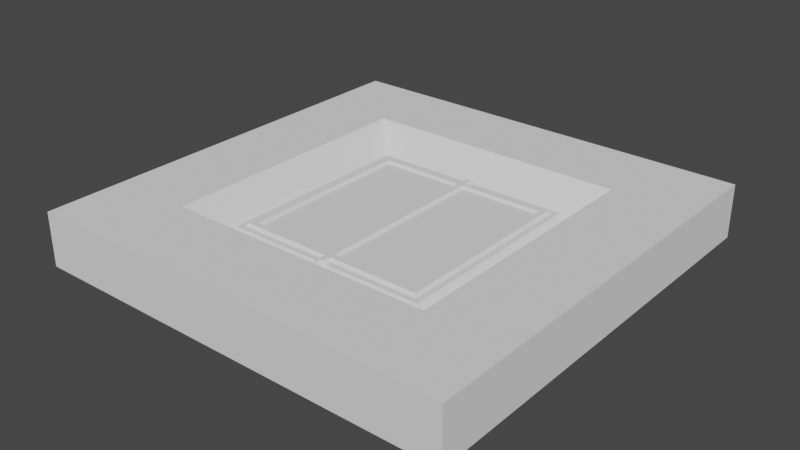 # Source: Tile.blend  (saved by Blender 2.81.16; exported with 4.5.12 LTS)
import bpy
from mathutils import Matrix  # noqa: F401  (used for matrix-valued properties, if any)

bpy.ops.wm.read_factory_settings(use_empty=True)
scene = bpy.context.scene
scene.name = 'Scene'

# ---- collections
col_collection = bpy.data.collections.new('Collection'); scene.collection.children.link(col_collection)

# ---- materials (node trees are filled in below, after node groups)
mat_floor = bpy.data.materials.new('Floor')
mat_floor.alpha_threshold = 0.0
mat_floor.use_transparent_shadow = False
mat_floor.roughness = 0.5
mat_floor.line_color = (0.0, 0.0, 0.0, 1.0)
mat_trapdoor = bpy.data.materials.new('Trapdoor')
mat_trapdoor.use_transparent_shadow = False

# ---- node groups
ng_auto_smooth = bpy.data.node_groups.new('Auto Smooth', 'GeometryNodeTree')
_s = ng_auto_smooth.interface.new_socket(name='Geometry', in_out='OUTPUT', socket_type='NodeSocketGeometry')
_s = ng_auto_smooth.interface.new_socket(name='Geometry', in_out='INPUT', socket_type='NodeSocketGeometry')
_s = ng_auto_smooth.interface.new_socket(name='Angle', in_out='INPUT', socket_type='NodeSocketFloat')
_s.subtype = 'ANGLE'
_s.min_value = 0.0
_s.max_value = 3.142
ng_auto_smooth.is_modifier = True
_N = ng_auto_smooth.nodes; _L = ng_auto_smooth.links
n0 = _N.new('NodeGroupOutput'); n0.name = 'Group Output'; n0.location = (480, -100)
n1 = _N.new('NodeGroupInput'); n1.name = 'Group Input'; n1.location = (-420, -300)
n2 = _N.new('NodeGroupInput'); n2.name = 'Group Input.001'; n2.location = (-60, -100)
n3 = _N.new('GeometryNodeSetShadeSmooth'); n3.name = 'Set Shade Smooth'; n3.location = (120, -100)
n3.domain = 'EDGE'
n4 = _N.new('GeometryNodeSetShadeSmooth'); n4.name = 'Set Shade Smooth.001'; n4.location = (300, -100)
n5 = _N.new('GeometryNodeInputMeshEdgeAngle'); n5.name = 'Edge Angle'; n5.location = (-420, -220)
n6 = _N.new('GeometryNodeInputEdgeSmooth'); n6.name = 'Is Edge Smooth'; n6.location = (-60, -160)
n7 = _N.new('GeometryNodeInputShadeSmooth'); n7.name = 'Is Face Smooth'; n7.location = (-240, -340)
n8 = _N.new('FunctionNodeBooleanMath'); n8.name = 'Boolean Math'; n8.location = (-60, -220)
n9 = _N.new('FunctionNodeCompare'); n9.name = 'Compare'; n9.location = (-240, -180)
n9.operation = 'LESS_EQUAL'
_L.new(n5.outputs[0], n9.inputs[0])
_L.new(n4.outputs[0], n0.inputs[0])
_L.new(n1.outputs[1], n9.inputs[1])
_L.new(n9.outputs[0], n8.inputs[0])
_L.new(n7.outputs[0], n8.inputs[1])
_L.new(n2.outputs[0], n3.inputs[0])
_L.new(n6.outputs[0], n3.inputs[1])
_L.new(n3.outputs[0], n4.inputs[0])
_L.new(n8.outputs[0], n3.inputs[2])
n0.is_active_output = True

# ---- material node trees

# ---- world
world_world = bpy.data.worlds.new('World'); scene.world = world_world
world_world.use_nodes = True; world_world.node_tree.nodes.clear()
_N = world_world.node_tree.nodes; _L = world_world.node_tree.links
n0 = _N.new('ShaderNodeOutputWorld'); n0.name = 'World Output'; n0.location = (300, 300)
n1 = _N.new('ShaderNodeBackground'); n1.name = 'Background'; n1.location = (10, 300)
n1.inputs[0].default_value = (0.05088, 0.05088, 0.05088, 1.0)
_L.new(n1.outputs[0], n0.inputs[0])
n0.is_active_output = True
world_world.color = (0.05088, 0.05088, 0.05088)
world_world.use_sun_shadow = False
world_world.sun_shadow_jitter_overblur = 0.0

# ---- meshes
me_floor = bpy.data.meshes.new('Floor')
me_floor.from_pydata([(1.0, -1.0, 0.125), (-1.0, -1.0, 0.125), (1.0, 1.0, 0.125), (-1.0, 1.0, 0.125), (-1.0, 1.0, -0.125), (-1.0, -1.0, -0.125), (1.0, 1.0, -0.125), (1.0, -1.0, -0.125), (0.625, 0.625, 0.125), (0.625, -0.625, 0.125), (-0.5, 0.5, -5.122e-09), (-0.625, 0.625, 0.125), (-0.5, -0.5, -5.122e-09), (-0.625, -0.625, 0.125), (0.625, 0.625, -0.125), (0.5, 0.5, 0.0), (0.5, -0.5, 0.0), (0.625, -0.625, -0.125), (-0.625, 0.625, -0.125), (-0.625, -0.625, -0.125)], [], [(11, 8, 2, 3), (7, 0, 1, 5), (5, 1, 3, 4), (6, 2, 0, 7), (4, 3, 2, 6), (13, 11, 3, 1), (19, 17, 7, 5), (18, 19, 5, 4), (8, 9, 0, 2), (9, 13, 1, 0), (16, 12, 13, 9), (15, 16, 9, 8), (12, 10, 11, 13), (10, 15, 8, 11), (17, 14, 6, 7), (10, 12, 19, 18), (15, 10, 18, 14), (12, 16, 17, 19), (16, 15, 14, 17), (14, 18, 4, 6)])
me_floor.polygons.foreach_set('use_smooth', [True] * 20)
_k = set([(0, 1), (0, 2), (0, 7), (1, 3), (1, 5), (2, 3), (2, 6), (3, 4), (4, 5), (4, 6), (5, 7), (6, 7), (8, 9), (8, 11), (8, 15), (9, 13), (9, 16), (10, 11), (10, 12), (10, 15), (10, 18), (11, 13), (12, 13), (12, 16), (12, 19), (14, 15), (14, 17), (14, 18), (15, 16), (16, 17), (17, 19), (18, 19)])
me_floor.attributes.new('sharp_edge', 'BOOLEAN', 'EDGE').data.foreach_set('value', [ (min(e.vertices), max(e.vertices)) in _k for e in me_floor.edges])
_uv = me_floor.uv_layers.new(name='UVMap')
_uv.uv.foreach_set('vector', [0.1442, 0.8558, 0.4179, 0.8558, 0.5, 0.9379, 0.06208, 0.9379, 0.5, 0.4453, 0.5, 0.5, 0.06208, 0.5, 0.06208, 0.4453, 0.007344, 0.5, 0.06208, 0.5, 0.06208, 0.9379, 0.007344, 0.9379, 0.5547, 0.9379, 0.5, 0.9379, 0.5, 0.5, 0.5547, 0.5, 0.06208, 0.9927, 0.06208, 0.9379, 0.5, 0.9379, 0.5, 0.9927, 0.1442, 0.5821, 0.1442, 0.8558, 0.06208, 0.9379, 0.06208, 0.5, 0.1442, 0.3632, 0.4179, 0.3632, 0.5, 0.4453, 0.06208, 0.4453, 0.1442, 0.08945, 0.1442, 0.3632, 0.06208, 0.4453, 0.06208, 0.007344, 0.4179, 0.8558, 0.4179, 0.5821, 0.5, 0.5, 0.5, 0.9379, 0.4179, 0.5821, 0.1442, 0.5821, 0.06208, 0.5, 0.5, 0.5, 0.3854, 0.6144, 0.1765, 0.6146, 0.1442, 0.5821, 0.4179, 0.5821, 0.3856, 0.8233, 0.3854, 0.6144, 0.4179, 0.5821, 0.4179, 0.8558, 0.1765, 0.6146, 0.1767, 0.8235, 0.1442, 0.8558, 0.1442, 0.5821, 0.1767, 0.8235, 0.3856, 0.8233, 0.4179, 0.8558, 0.1442, 0.8558, 0.4179, 0.3632, 0.4179, 0.08945, 0.5, 0.007344, 0.5, 0.4453, 0.1765, 0.1218, 0.1767, 0.3308, 0.1442, 0.3632, 0.1442, 0.08945, 0.3854, 0.1218, 0.1765, 0.1218, 0.1442, 0.08945, 0.4179, 0.08945, 0.1767, 0.3308, 0.3856, 0.3308, 0.4179, 0.3632, 0.1442, 0.3632, 0.3856, 0.3308, 0.3854, 0.1218, 0.4179, 0.08945, 0.4179, 0.3632, 0.4179, 0.08945, 0.1442, 0.08945, 0.06208, 0.007344, 0.5, 0.007344])
me_floor.materials.append(mat_floor)
me_floor.use_remesh_preserve_volume = False
me_floor.use_remesh_preserve_attributes = False
me_floor.use_mirror_vertex_groups = False
me_floor.update()
me_trapdoor = bpy.data.meshes.new('Trapdoor')
me_trapdoor.from_pydata([(-0.475, -0.475, -0.025), (-0.4, -0.4, 0.025), (-0.475, 0.475, -0.025), (-0.4, 0.4, 0.025), (0.475, -0.475, -0.025), (0.4, -0.4, 0.025), (0.475, 0.475, -0.025), (0.4, 0.4, 0.025), (-0.5, -0.5, 0.0), (-0.5, 0.5, 0.0), (0.5, 0.5, 0.0), (0.5, -0.5, 0.0), (0.025, 0.475, -0.025), (-0.025, 0.475, -0.025), (-0.025, 0.45, 0.025), (0.025, 0.45, 0.025), (-0.025, -0.475, -0.025), (0.025, -0.475, -0.025), (0.025, -0.45, 0.025), (-0.025, -0.45, 0.025), (0.0125, -0.5, 0.0), (-0.0125, -0.5, 0.0), (-0.0125, 0.5, 0.0), (0.0125, 0.5, 0.0), (0.0125, -0.5, 0.0125), (-0.0125, -0.5, 0.0125), (-0.0125, 0.5, 0.0125), (0.0125, 0.5, 0.0125), (0.0125, 0.475, -0.0375), (-0.0125, 0.475, -0.0375), (-0.0125, -0.475, -0.0375), (0.0125, -0.475, -0.0375), (0.0125, -0.5, -0.0125), (-0.0125, -0.5, -0.0125), (-0.0125, 0.5, -0.0125), (0.0125, 0.5, -0.0125), (-0.475, -0.475, 0.025), (-0.475, 0.475, 0.025), (0.025, 0.475, 0.025), (0.475, 0.475, 0.025), (0.475, -0.475, 0.025), (-0.025, -0.475, 0.025), (-0.025, 0.475, 0.025), (0.0125, 0.475, 0.0375), (0.025, -0.475, 0.025), (-0.0125, 0.475, 0.0375), (0.0125, -0.475, 0.0375), (-0.0125, -0.475, 0.0375), (-0.45, -0.45, 0.025), (-0.45, 0.45, 0.025), (0.45, 0.45, 0.025), (0.45, -0.45, 0.025), (0.0125, 0.4375, 0.0375), (-0.0125, 0.4375, 0.0375), (0.0125, -0.4375, 0.0375), (-0.0125, -0.4375, 0.0375), (-0.4375, -0.4375, 0.0375), (-0.4375, 0.4375, 0.0375), (0.4375, 0.4375, 0.0375), (0.4375, -0.4375, 0.0375), (0.0125, 0.4125, 0.0375), (-0.0125, 0.4125, 0.0375), (0.0125, -0.4125, 0.0375), (-0.0125, -0.4125, 0.0375), (-0.4125, -0.4125, 0.0375), (-0.4125, 0.4125, 0.0375), (0.025, 0.4, 0.025), (0.4125, 0.4125, 0.0375), (0.4125, -0.4125, 0.0375), (-0.025, -0.4, 0.025), (-0.025, 0.4, 0.025), (0.025, -0.4, 0.025)], [], [(8, 36, 37, 9), (23, 38, 39, 10), (10, 39, 40, 11), (21, 41, 36, 8), (12, 6, 4, 17), (70, 3, 1, 69), (16, 21, 8, 0), (6, 10, 11, 4), (12, 23, 10, 6), (0, 8, 9, 2), (2, 9, 22, 13), (16, 30, 33), (4, 11, 20, 17), (12, 17, 31, 28), (7, 66, 71, 5), (70, 61, 65, 3), (2, 13, 16, 0), (13, 22, 34), (11, 40, 44, 20), (41, 21, 25), (9, 37, 42, 22), (38, 23, 27), (24, 46, 47, 25), (26, 45, 43, 27), (42, 45, 26), (21, 33, 32, 20), (44, 46, 24), (67, 60, 66, 7), (29, 34, 35, 28), (31, 32, 33, 30), (29, 28, 31, 30), (12, 28, 35), (16, 13, 29, 30), (17, 20, 32), (23, 35, 34, 22), (48, 49, 37, 36), (15, 50, 39, 38), (50, 51, 40, 39), (19, 48, 36, 41), (49, 14, 42, 37), (52, 58, 50, 15), (51, 18, 44, 40), (55, 56, 48, 19), (57, 53, 14, 49), (59, 54, 18, 51), (56, 57, 49, 48), (58, 59, 51, 50), (63, 61, 70, 69), (43, 52, 15, 38), (47, 55, 19, 41), (64, 65, 57, 56), (60, 67, 58, 52, 43, 45, 53, 57, 65, 61, 63, 64, 56, 55, 47, 46, 54, 59, 68, 62), (67, 68, 59, 58), (1, 3, 65, 64), (7, 5, 68, 67), (66, 60, 62, 71), (54, 46, 44, 18), (53, 45, 42, 14), (71, 62, 68, 5), (64, 63, 69, 1), (47, 41, 25), (20, 44, 24), (31, 17, 32), (21, 16, 33), (22, 42, 26), (43, 38, 27), (23, 12, 35), (29, 13, 34), (27, 23, 22, 26), (25, 21, 20, 24)])
me_trapdoor.polygons.foreach_set('use_smooth', [True] * 70)
_k = set([(0, 2), (0, 8), (0, 16), (1, 3), (1, 64), (1, 69), (2, 9), (2, 13), (3, 65), (3, 70), (4, 6), (4, 11), (4, 17), (5, 7), (5, 68), (5, 71), (6, 10), (6, 12), (7, 66), (7, 67), (8, 9), (8, 21), (8, 36), (9, 22), (9, 37), (10, 11), (10, 23), (10, 39), (11, 20), (11, 40), (12, 17), (12, 23), (12, 28), (12, 35), (13, 16), (13, 22), (13, 29), (13, 34), (14, 42), (14, 49), (14, 53), (15, 38), (15, 50), (15, 52), (16, 21), (16, 30), (16, 33), (17, 20), (17, 31), (17, 32), (18, 44), (18, 51), (18, 54), (19, 41), (19, 48), (19, 55), (20, 24), (20, 32), (20, 44), (21, 25), (21, 33), (21, 41), (22, 26), (22, 34), (22, 42), (23, 27), (23, 35), (23, 38), (24, 25), (24, 44), (24, 46), (25, 41), (25, 47), (26, 27), (26, 42), (26, 45), (27, 38), (27, 43), (28, 29), (28, 31), (28, 35), (29, 30), (29, 34), (30, 31), (30, 33), (31, 32), (32, 33), (34, 35), (36, 37), (36, 41), (37, 42), (38, 39), (38, 43), (39, 40), (40, 44), (41, 47), (42, 45), (43, 45), (43, 52), (44, 46), (45, 53), (46, 47), (46, 54), (47, 55), (48, 49), (48, 56), (49, 57), (50, 51), (50, 58), (51, 59), (52, 58), (53, 57), (54, 59), (55, 56), (56, 57), (58, 59), (60, 62), (60, 66), (60, 67), (61, 63), (61, 65), (61, 70), (62, 68), (62, 71), (63, 64), (63, 69), (64, 65), (66, 71), (67, 68), (69, 70)])
me_trapdoor.attributes.new('sharp_edge', 'BOOLEAN', 'EDGE').data.foreach_set('value', [ (min(e.vertices), max(e.vertices)) in _k for e in me_trapdoor.edges])
_uv = me_trapdoor.uv_layers.new(name='UVMap')
_uv.uv.foreach_set('vector', [0.009621, 0.01509, 0.02417, 0.02927, 0.02425, 0.4784, 0.009619, 0.4928, 0.258, 0.4963, 0.2637, 0.4793, 0.4781, 0.4767, 0.4926, 0.4909, 0.4926, 0.4909, 0.4781, 0.4767, 0.478, 0.02764, 0.4926, 0.01325, 0.2443, 0.009715, 0.2385, 0.02674, 0.02417, 0.02927, 0.009621, 0.01509, 0.9734, 0.2599, 0.9729, 0.4707, 0.5288, 0.4702, 0.5287, 0.2597, 0.2383, 0.4408, 0.06253, 0.4408, 0.06205, 0.06619, 0.2377, 0.06541, 0.5287, 0.2351, 0.5119, 0.241, 0.5148, 0.01038, 0.5288, 0.02463, 0.9729, 0.4707, 0.9869, 0.4852, 0.5148, 0.4844, 0.5288, 0.4702, 0.9734, 0.2599, 0.9904, 0.2539, 0.9869, 0.4852, 0.9729, 0.4707, 0.5288, 0.02463, 0.5148, 0.01038, 0.9869, 0.009619, 0.9729, 0.02408, 0.9729, 0.02408, 0.9869, 0.009619, 0.9904, 0.2409, 0.9734, 0.2349, 0.5287, 0.2351, 0.5307, 0.2422, 0.5171, 0.2423, 0.5288, 0.4702, 0.5148, 0.4844, 0.5119, 0.2538, 0.5287, 0.2597, 0.9734, 0.2599, 0.5287, 0.2597, 0.5307, 0.2526, 0.9713, 0.2527, 0.4402, 0.4398, 0.2645, 0.4406, 0.2639, 0.06519, 0.4397, 0.06519, 0.2383, 0.4408, 0.2455, 0.4481, 0.05536, 0.4478, 0.06253, 0.4408, 0.9729, 0.02408, 0.9734, 0.2349, 0.5287, 0.2351, 0.5288, 0.02463, 0.9734, 0.2349, 0.9904, 0.2409, 0.9851, 0.2422, 0.4926, 0.01325, 0.478, 0.02764, 0.2628, 0.02663, 0.2569, 0.009619, 0.2385, 0.02674, 0.2443, 0.009715, 0.2455, 0.01501, 0.009619, 0.4928, 0.02425, 0.4784, 0.2395, 0.4794, 0.2454, 0.4964, 0.2637, 0.4793, 0.258, 0.4963, 0.2567, 0.491, 0.2556, 0.01495, 0.2556, 0.02905, 0.2457, 0.0291, 0.2455, 0.01501, 0.2466, 0.4911, 0.2466, 0.477, 0.2565, 0.4769, 0.2567, 0.491, 0.2395, 0.4794, 0.2466, 0.477, 0.2466, 0.4911, 0.5119, 0.241, 0.5171, 0.2423, 0.5171, 0.2525, 0.5119, 0.2538, 0.2628, 0.02663, 0.2556, 0.02905, 0.2556, 0.01495, 0.4472, 0.4467, 0.2574, 0.448, 0.2645, 0.4406, 0.4402, 0.4398, 0.9713, 0.2422, 0.9851, 0.2422, 0.9851, 0.2526, 0.9713, 0.2527, 0.5307, 0.2526, 0.5171, 0.2525, 0.5171, 0.2423, 0.5307, 0.2422, 0.9713, 0.2422, 0.9713, 0.2527, 0.5307, 0.2526, 0.5307, 0.2422, 0.9734, 0.2599, 0.9713, 0.2527, 0.9851, 0.2526, 0.5287, 0.2351, 0.9734, 0.2349, 0.9713, 0.2422, 0.5307, 0.2422, 0.5287, 0.2597, 0.5119, 0.2538, 0.5171, 0.2525, 0.9904, 0.2539, 0.9851, 0.2526, 0.9851, 0.2422, 0.9904, 0.2409, 0.03607, 0.0409, 0.03625, 0.4666, 0.02425, 0.4784, 0.02417, 0.02927, 0.2644, 0.4676, 0.4662, 0.4651, 0.4781, 0.4767, 0.2637, 0.4793, 0.4662, 0.4651, 0.466, 0.03945, 0.478, 0.02764, 0.4781, 0.4767, 0.2378, 0.03844, 0.03607, 0.0409, 0.02417, 0.02927, 0.2385, 0.02674, 0.03625, 0.4666, 0.2387, 0.4677, 0.2395, 0.4794, 0.02425, 0.4784, 0.2576, 0.4602, 0.459, 0.4582, 0.4662, 0.4651, 0.2644, 0.4676, 0.466, 0.03945, 0.2635, 0.03833, 0.2628, 0.02663, 0.478, 0.02764, 0.2447, 0.04582, 0.04319, 0.04783, 0.03607, 0.0409, 0.2378, 0.03844, 0.04347, 0.4595, 0.2455, 0.4603, 0.2387, 0.4677, 0.03625, 0.4666, 0.4588, 0.04653, 0.2568, 0.04576, 0.2635, 0.03833, 0.466, 0.03945, 0.04319, 0.04783, 0.04347, 0.4595, 0.03625, 0.4666, 0.03607, 0.0409, 0.459, 0.4582, 0.4588, 0.04653, 0.466, 0.03945, 0.4662, 0.4651, 0.2448, 0.05803, 0.2455, 0.4481, 0.2383, 0.4408, 0.2377, 0.06541, 0.2565, 0.4769, 0.2576, 0.4602, 0.2644, 0.4676, 0.2637, 0.4793, 0.2457, 0.0291, 0.2447, 0.04582, 0.2378, 0.03844, 0.2385, 0.02674, 0.05499, 0.05935, 0.05536, 0.4478, 0.04347, 0.4595, 0.04319, 0.04783, 0.2574, 0.448, 0.4472, 0.4467, 0.459, 0.4582, 0.2576, 0.4602, 0.2565, 0.4769, 0.2466, 0.477, 0.2455, 0.4603, 0.04347, 0.4595, 0.05536, 0.4478, 0.2455, 0.4481, 0.2448, 0.05803, 0.05499, 0.05935, 0.04319, 0.04783, 0.2447, 0.04582, 0.2457, 0.0291, 0.2556, 0.02905, 0.2568, 0.04576, 0.4588, 0.04653, 0.4469, 0.05822, 0.2568, 0.05794, 0.4472, 0.4467, 0.4469, 0.05822, 0.4588, 0.04653, 0.459, 0.4582, 0.06205, 0.06619, 0.06253, 0.4408, 0.05536, 0.4478, 0.05499, 0.05935, 0.4402, 0.4398, 0.4397, 0.06519, 0.4469, 0.05822, 0.4472, 0.4467, 0.2645, 0.4406, 0.2574, 0.448, 0.2568, 0.05794, 0.2639, 0.06519, 0.2568, 0.04576, 0.2556, 0.02905, 0.2628, 0.02663, 0.2635, 0.03833, 0.2455, 0.4603, 0.2466, 0.477, 0.2395, 0.4794, 0.2387, 0.4677, 0.2639, 0.06519, 0.2568, 0.05794, 0.4469, 0.05822, 0.4397, 0.06519, 0.05499, 0.05935, 0.2448, 0.05803, 0.2377, 0.06541, 0.06205, 0.06619, 0.2457, 0.0291, 0.2385, 0.02674, 0.2455, 0.01501, 0.2569, 0.009619, 0.2628, 0.02663, 0.2556, 0.01495, 0.5307, 0.2526, 0.5287, 0.2597, 0.5171, 0.2525, 0.5119, 0.241, 0.5287, 0.2351, 0.5171, 0.2423, 0.2454, 0.4964, 0.2395, 0.4794, 0.2466, 0.4911, 0.2565, 0.4769, 0.2637, 0.4793, 0.2567, 0.491, 0.9904, 0.2539, 0.9734, 0.2599, 0.9851, 0.2526, 0.9713, 0.2422, 0.9734, 0.2349, 0.9851, 0.2422, 0.2567, 0.491, 0.258, 0.4963, 0.2454, 0.4964, 0.2466, 0.4911, 0.2455, 0.01501, 0.2443, 0.009715, 0.2569, 0.009619, 0.2556, 0.01495])
me_trapdoor.materials.append(mat_trapdoor)
me_trapdoor.use_remesh_fix_poles = True
me_trapdoor.use_remesh_preserve_attributes = False
me_trapdoor.use_mirror_vertex_groups = False
me_trapdoor.update()

# ---- objects
ob_floor = bpy.data.objects.new('Floor', me_floor)
ob_trapdoor = bpy.data.objects.new('Trapdoor', me_trapdoor)

# ---- transforms, parenting, visibility, modifiers, constraints
ob_floor.location = (0.0, 0.0, 0.0)
ob_floor.lock_rotations_4d = False
ob_floor.empty_display_type = 'ARROWS'
ob_floor.lineart.crease_threshold = 0.0
_m = ob_floor.modifiers.new('Auto Smooth', 'NODES')
_m.node_group = ng_auto_smooth
_gi = [s.identifier for s in ng_auto_smooth.interface.items_tree if s.item_type == 'SOCKET' and s.in_out == 'INPUT']
_m[_gi[1]] = 3.142  # Angle
ob_trapdoor.location = (0.0, 0.0, 0.0)
ob_trapdoor.lineart.crease_threshold = 0.0
_m = ob_trapdoor.modifiers.new('Auto Smooth', 'NODES')
_m.node_group = ng_auto_smooth
_gi = [s.identifier for s in ng_auto_smooth.interface.items_tree if s.item_type == 'SOCKET' and s.in_out == 'INPUT']
_m[_gi[1]] = 3.142  # Angle

# ---- collection membership
col_collection.objects.link(ob_floor)
col_collection.objects.link(ob_trapdoor)

# ---- scene / render settings (as saved in the file)
scene.frame_start = 1; scene.frame_end = 250; scene.frame_set(1)
scene.render.engine = 'BLENDER_EEVEE_NEXT'
scene.cycles.use_denoising = False
scene.cycles.samples = 128
scene.cycles.sampling_pattern = 'TABULATED_SOBOL'
scene.cycles.use_adaptive_sampling = False
scene.cycles.use_light_tree = False
scene.view_settings.view_transform = 'Filmic'
bpy.context.view_layer.update()

# ---- added for rendering (the .blend has no active camera and no usable light): camera, sun
cam_auto = bpy.data.cameras.new('AutoCamera')
cam_auto.lens = 50.0
cam_auto.sensor_width = 36.0
cam_auto.clip_end = 1000.0
ob_auto_camera = bpy.data.objects.new('AutoCamera', cam_auto)
scene.collection.objects.link(ob_auto_camera)
ob_auto_camera.location = (2.62713, -3.15256, 2.10171)
ob_auto_camera.rotation_euler = (1.09748, -7.21219e-08, 0.694738)
scene.camera = ob_auto_camera
light_auto_sun = bpy.data.lights.new('AutoSun', 'SUN')
light_auto_sun.energy = 3.0
light_auto_sun.angle = 0.0523599
ob_auto_sun = bpy.data.objects.new('AutoSun', light_auto_sun)
scene.collection.objects.link(ob_auto_sun)
ob_auto_sun.rotation_euler = (0.872665, 0.174533, 0.523599)
bpy.context.view_layer.update()
